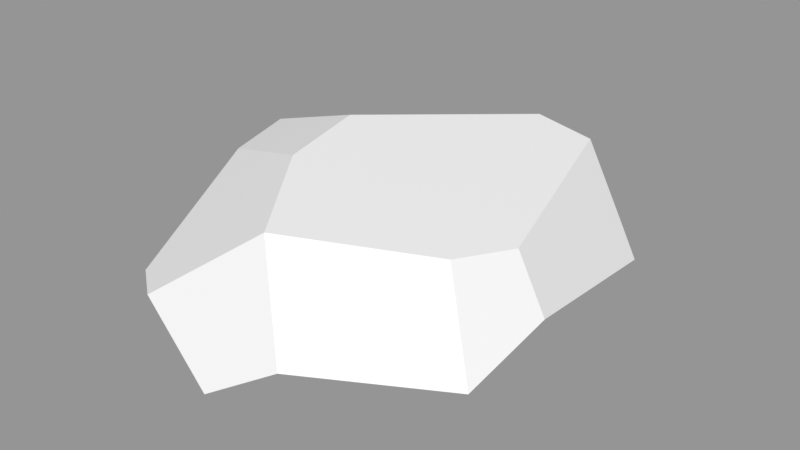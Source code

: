# Source: Rock_Round_m_2C_04.blend  (saved by Blender 3.0.42; exported with 4.5.12 LTS)
import bpy
from mathutils import Matrix  # noqa: F401  (used for matrix-valued properties, if any)

bpy.ops.wm.read_factory_settings(use_empty=True)
scene = bpy.context.scene
scene.name = 'Scene'

# ---- images (referenced by path relative to the original .blend; pixels are not part of the script)
import os
ASSET_DIR = os.environ.get("B2B_ASSET_DIR", "")  # directory of the original .blend (textures are referenced by path, not embedded)
HERE = os.path.dirname(os.path.abspath(__file__))  # packed textures are extracted next to this script under _unpacked/

def load_image(name, relpath, width, height, colorspace="sRGB"):
    """Load a texture the original file referenced (path relative to the .blend, or extracted next to this script)."""
    p = next((c for c in (os.path.join(HERE, relpath), os.path.join(ASSET_DIR, relpath)) if relpath and os.path.exists(c)), "")
    if p:
        img = bpy.data.images.load(p, check_existing=True)
        img.name = name
    else:  # same state as the original file: an image datablock whose file is absent (Cycles renders it pink)
        img = bpy.data.images.new(name, width, height)
        img.source = "FILE"
        img.filepath = "//" + (relpath or name)
    img.colorspace_settings.name = colorspace
    return img
img_rocks_texture_atlas_1024x1024_png = load_image('Rocks_Texture_Atlas_1024x1024.png', 'Rocks_Texture_Atlas_1024x1024.png', 1024, 1024, 'sRGB')

# ---- materials (node trees are filled in below, after node groups)
mat_rocks_053 = bpy.data.materials.new('Rocks.053')
mat_rocks_053.use_transparent_shadow = False
mat_rocks_053.diffuse_color = (1.0, 1.0, 1.0, 1.0)
mat_rocks_053.roughness = 0.69
mat_rocks_053.specular_intensity = 0.0
mat_material_048 = bpy.data.materials.new('Material.048')
mat_material_048.use_transparent_shadow = False
mat_material_048.roughness = 0.5

# ---- material node trees
mat_rocks_053.use_nodes = True; mat_rocks_053.node_tree.nodes.clear()
_N = mat_rocks_053.node_tree.nodes; _L = mat_rocks_053.node_tree.links
n0 = _N.new('ShaderNodeBsdfPrincipled'); n0.name = 'Principled BSDF'; n0.location = (10, 300)
n0.distribution = 'GGX'
n0.subsurface_method = 'RANDOM_WALK_SKIN'
n0.inputs[2].default_value = 0.69
n0.inputs[3].default_value = 1.45
n0.inputs[4].default_value = 0.0
n0.inputs[13].default_value = 0.0
n1 = _N.new('ShaderNodeOutputMaterial'); n1.name = 'Material Output'; n1.location = (300, 300)
n2 = _N.new('ShaderNodeNormalMap'); n2.name = 'Normal Map'; n2.location = (-300, -300)
n2.label = 'Normal/Map'
n3 = _N.new('ShaderNodeTexImage'); n3.name = 'Image Texture'; n3.location = (-300, 600)
n3.image = img_rocks_texture_atlas_1024x1024_png
_L.new(n0.outputs[0], n1.inputs[0])
_L.new(n2.outputs[0], n0.inputs[5])
_L.new(n3.outputs[0], n0.inputs[0])
n1.is_active_output = True
mat_material_048.use_nodes = True; mat_material_048.node_tree.nodes.clear()
_N = mat_material_048.node_tree.nodes; _L = mat_material_048.node_tree.links
n0 = _N.new('ShaderNodeBsdfPrincipled'); n0.name = 'Principled BSDF'; n0.location = (10, 300)
n0.distribution = 'GGX'
n0.subsurface_method = 'RANDOM_WALK_SKIN'
n0.inputs[3].default_value = 1.45
n0.inputs[27].default_value = (0.0, 0.0, 0.0, 1.0)
n0.inputs[28].default_value = 1.0
n1 = _N.new('ShaderNodeOutputMaterial'); n1.name = 'Material Output'; n1.location = (300, 300)
n2 = _N.new('ShaderNodeNormalMap'); n2.name = 'Normal Map'; n2.location = (-300, -300)
n2.label = 'Normal/Map'
n2.inputs[0].default_value = 0.0
_L.new(n0.outputs[0], n1.inputs[0])
_L.new(n2.outputs[0], n0.inputs[5])
n1.is_active_output = True

# ---- meshes
me_rock_round_m_2c_04_001 = bpy.data.meshes.new('Rock_Round_m_2C_04.001')
me_rock_round_m_2c_04_001.from_pydata([(36.59, -0.239, 32.9), (35.65, -0.2375, -4.683), (28.92, 6.113, -46.58), (24.84, -0.2208, -38.16), (1.969, -0.1854, -51.89), (8.195, 6.734, -60.03), (-22.04, 50.79, 3.313), (40.69, 14.11, -36.75), (34.13, 22.85, -39.1), (35.04, 34.92, 10.18), (45.02, 21.47, 13.22), (20.85, 40.65, -43.48), (25.78, -0.2223, 42.61), (-18.25, 48.92, 27.75), (-55.05, 31.49, 12.17), (-45.28, 44.42, 5.385), (42.08, 13.1, 37.58), (27.95, 36.31, 26.25), (-2.223, 43.66, 53.01), (-50.43, 15.57, 43.43), (-35.56, 25.75, 60.73), (-45.88, 40.66, 20.31), (-5.681, 9.327, 70.52), (0.3263, 9.255, 69.21), (-25.16, 26.49, 68.43), (10.64, 18.32, 63.51), (-53.41, 18.09, -13.31), (-53.27, 10.92, 26.44), (-14.72, -0.1596, 50.49), (-14.56, 4.5, 61.15), (-40.77, 4.026, 42.65), (-41.05, -0.1189, 33.08), (-38.9, 8.524, -32.48), (-14.06, -0.1606, -42.15), (-23.73, -0.1457, -25.38), (-42.74, 7.834, -23.14), (-35.89, -0.1268, -4.321), (-0.103, 18.78, -62.54), (6.035, 44.63, -41.29), (-38.79, 36.48, -24.7), (-42.56, 16.89, -35.51), (-19.54, 35.84, -44.4), (-17.81, 23.92, -55.0), (-50.16, 32.18, -0.2941)], [], [(7, 3, 2), (4, 3, 1), (33, 1, 34), (7, 1, 3), (7, 2, 8), (1, 0, 12), (17, 18, 25, 16), (25, 12, 16), (23, 22, 29), (14, 27, 19), (40, 39, 41, 42), (20, 19, 30), (35, 26, 40), (5, 4, 37), (41, 39, 6), (43, 26, 14), (39, 43, 15), (19, 20, 21, 14), (32, 33, 34), (21, 13, 6, 15), (27, 31, 30, 19), (33, 4, 1), (28, 29, 30, 31), (40, 42, 33, 32), (11, 9, 8), (5, 37, 11, 8), (23, 25, 22), (5, 2, 3, 4), (1, 7, 10), (21, 15, 43, 14), (32, 35, 40), (13, 21, 20), (34, 36, 35, 32), (0, 16, 12), (25, 23, 12), (29, 28, 23), (12, 23, 28), (20, 30, 29, 24), (36, 26, 35), (14, 26, 27), (34, 1, 12, 28), (29, 22, 24), (41, 38, 37, 42), (38, 6, 17, 9), (28, 31, 36), (36, 34, 28), (39, 40, 26, 43), (26, 36, 31, 27), (18, 17, 13), (9, 11, 38), (6, 13, 17), (10, 9, 17, 16), (33, 42, 37, 4), (2, 5, 8), (38, 11, 37), (16, 0, 1, 10), (22, 25, 18, 24), (24, 18, 13, 20), (15, 6, 39), (38, 41, 6), (8, 9, 10, 7)])
me_rock_round_m_2c_04_001.polygons.foreach_set('use_smooth', [True] * 61)
me_rock_round_m_2c_04_001.polygons.foreach_set('material_index', [0, 0, 0, 0, 0, 0, 1, 0, 0, 0, 1, 0, 0, 0, 1, 1, 1, 1, 0, 1, 0, 0, 0, 0, 1, 0, 0, 0, 0, 1, 0, 1, 0, 0, 0, 0, 0, 0, 0, 0, 0, 0, 1, 1, 0, 0, 1, 0, 1, 1, 1, 1, 0, 0, 1, 0, 1, 1, 1, 1, 1])
_k = set([(0, 1), (0, 12), (0, 16), (1, 3), (1, 7), (2, 3), (2, 5), (2, 7), (3, 4), (4, 5), (4, 33), (5, 37), (6, 13), (6, 15), (6, 38), (7, 8), (7, 10), (8, 11), (9, 10), (9, 11), (9, 17), (10, 16), (11, 37), (11, 38), (12, 16), (12, 23), (12, 25), (12, 28), (13, 18), (13, 21), (14, 19), (14, 21), (14, 26), (14, 27), (14, 43), (15, 21), (15, 39), (15, 43), (16, 17), (16, 25), (17, 18), (18, 24), (18, 25), (19, 20), (19, 27), (19, 30), (20, 21), (20, 24), (22, 23), (22, 24), (22, 25), (22, 29), (23, 25), (26, 27), (26, 35), (26, 36), (26, 40), (26, 43), (27, 31), (28, 29), (28, 31), (29, 30), (30, 31), (31, 36), (32, 33), (32, 35), (32, 40), (33, 34), (34, 36), (35, 36), (37, 38), (37, 42), (38, 41), (39, 40), (39, 41), (39, 43), (40, 42), (41, 42)])
me_rock_round_m_2c_04_001.attributes.new('sharp_edge', 'BOOLEAN', 'EDGE').data.foreach_set('value', [ (min(e.vertices), max(e.vertices)) in _k for e in me_rock_round_m_2c_04_001.edges])
_uv = me_rock_round_m_2c_04_001.uv_layers.new(name='UVMap')
_uv.uv.foreach_set('vector', [0.4265, 0.9041, 0.4206, 0.9033, 0.4219, 0.9004, 0.4114, 0.8985, 0.4206, 0.9033, 0.4254, 0.9157, 0.4053, 0.9024, 0.4254, 0.9157, 0.4018, 0.9088, 0.4265, 0.9041, 0.4254, 0.9157, 0.4206, 0.9033, 0.4419, 0.9579, 0.4352, 0.9569, 0.4419, 0.9537, 0.4254, 0.9157, 0.4265, 0.9297, 0.4224, 0.9335, 0.9335, 0.1778, 0.9207, 0.1686, 0.927, 0.1637, 0.9401, 0.1727, 0.4693, 0.9479, 0.4743, 0.9588, 0.4671, 0.9631, 0.4127, 0.9442, 0.4103, 0.9447, 0.4068, 0.9412, 0.4687, 0.9175, 0.4768, 0.9228, 0.475, 0.9293, 0.9514, 0.1683, 0.9437, 0.1726, 0.9426, 0.1666, 0.947, 0.1628, 0.398, 0.9421, 0.3921, 0.9355, 0.3962, 0.9347, 0.4768, 0.9053, 0.4735, 0.9082, 0.4731, 0.9007, 0.4135, 0.8957, 0.4114, 0.8985, 0.4099, 0.8953, 0.9169, 0.2052, 0.9089, 0.1982, 0.9138, 0.1878, 0.9463, 0.1808, 0.9518, 0.1757, 0.947, 0.185, 0.9437, 0.1726, 0.9463, 0.1808, 0.9413, 0.1832, 0.9533, 0.1969, 0.9487, 0.2043, 0.943, 0.1887, 0.947, 0.185, 0.3955, 0.9067, 0.4053, 0.9024, 0.4018, 0.9088, 0.9048, 0.1816, 0.9148, 0.1785, 0.9138, 0.1878, 0.9051, 0.1873, 0.3908, 0.929, 0.396, 0.9309, 0.3962, 0.9347, 0.3921, 0.9355, 0.4053, 0.9024, 0.4114, 0.8985, 0.4254, 0.9157, 0.4067, 0.9371, 0.4068, 0.9412, 0.3962, 0.9347, 0.396, 0.9309, 0.3938, 0.9059, 0.403, 0.8985, 0.4053, 0.9024, 0.3955, 0.9067, 0.9322, 0.2041, 0.9367, 0.1836, 0.9383, 0.2018, 0.4276, 0.9511, 0.4279, 0.9456, 0.4419, 0.9452, 0.4419, 0.9537, 0.4739, 0.9445, 0.4693, 0.9479, 0.4749, 0.9427, 0.4135, 0.8957, 0.4219, 0.9004, 0.4206, 0.9033, 0.4114, 0.8985, 0.4749, 0.9737, 0.4705, 0.9822, 0.4648, 0.9695, 0.943, 0.1887, 0.9413, 0.1832, 0.9463, 0.1808, 0.947, 0.185, 0.4762, 0.9021, 0.4768, 0.9053, 0.4731, 0.9007, 0.9148, 0.1785, 0.9048, 0.1816, 0.9087, 0.1659, 0.4018, 0.9088, 0.3974, 0.9169, 0.3942, 0.9102, 0.3955, 0.9067, 0.4729, 0.9641, 0.4671, 0.9631, 0.4743, 0.9588, 0.4693, 0.9479, 0.4739, 0.9445, 0.4743, 0.9588, 0.4068, 0.9412, 0.4067, 0.9371, 0.4127, 0.9442, 0.4224, 0.9335, 0.4127, 0.9442, 0.4067, 0.9371, 0.398, 0.9421, 0.3962, 0.9347, 0.4068, 0.9412, 0.4022, 0.9448, 0.3974, 0.9169, 0.3899, 0.9144, 0.3942, 0.9102, 0.4687, 0.9175, 0.4735, 0.9082, 0.4768, 0.9228, 0.4018, 0.9088, 0.4254, 0.9157, 0.4224, 0.9335, 0.4067, 0.9371, 0.4068, 0.9412, 0.4103, 0.9447, 0.4022, 0.9448, 0.9093, 0.2052, 0.9181, 0.2084, 0.9062, 0.2131, 0.9048, 0.2083, 0.9262, 0.2037, 0.9138, 0.1878, 0.9335, 0.1778, 0.9367, 0.1836, 0.4067, 0.9371, 0.396, 0.9309, 0.3974, 0.9169, 0.3974, 0.9169, 0.4018, 0.9088, 0.4067, 0.9371, 0.9437, 0.1726, 0.9514, 0.1683, 0.9518, 0.1757, 0.9463, 0.1808, 0.3899, 0.9144, 0.3974, 0.9169, 0.396, 0.9309, 0.3908, 0.929, 0.9207, 0.1686, 0.9335, 0.1778, 0.9148, 0.1785, 0.9367, 0.1836, 0.9322, 0.2041, 0.9262, 0.2037, 0.9138, 0.1878, 0.9148, 0.1785, 0.9335, 0.1778, 0.9413, 0.182, 0.9367, 0.1836, 0.9335, 0.1778, 0.9401, 0.1727, 0.4053, 0.9024, 0.403, 0.8985, 0.4099, 0.8953, 0.4114, 0.8985, 0.4352, 0.9569, 0.4276, 0.9511, 0.4419, 0.9537, 0.9181, 0.2084, 0.9202, 0.2127, 0.9062, 0.2131, 0.4671, 0.9631, 0.4729, 0.9641, 0.4749, 0.9737, 0.4648, 0.9695, 0.9532, 0.2102, 0.9476, 0.2154, 0.9413, 0.2127, 0.9505, 0.2043, 0.9125, 0.1628, 0.9207, 0.1686, 0.9148, 0.1785, 0.9087, 0.1659, 0.9051, 0.1873, 0.9138, 0.1878, 0.9089, 0.1982, 0.9262, 0.2037, 0.9169, 0.2052, 0.9138, 0.1878, 0.9383, 0.2018, 0.9367, 0.1836, 0.9413, 0.182, 0.9413, 0.2006])
me_rock_round_m_2c_04_001.materials.append(mat_rocks_053)
me_rock_round_m_2c_04_001.materials.append(mat_material_048)
me_rock_round_m_2c_04_001.use_remesh_fix_poles = True
me_rock_round_m_2c_04_001.use_remesh_preserve_attributes = False
me_rock_round_m_2c_04_001.update()
me_rock_round_m_2c_04_001.normals_split_custom_set([tuple(v) for v in zip(*[iter([0.6654, -0.7148, -0.2152, 0.6654, -0.7148, -0.2152, 0.6654, -0.7148, -0.2152, -0.001547, -1.0, -9.51e-08, -0.001547, -1.0, -1.661e-07, -0.001547, -1.0, -1.121e-07, -0.001547, -1.0, -7.605e-08, -0.001547, -1.0, -1.121e-07, -0.001547, -1.0, -1.026e-07, 0.6654, -0.7148, -0.2152, 0.6654, -0.7148, -0.2152, 0.6654, -0.7148, -0.2152, 0.5482, 0.1932, -0.8137, 0.5461, 0.1944, -0.8148, 0.5363, 0.1998, -0.8201, -0.001547, -1.0, -1.121e-07, -0.001547, -1.0, -9.876e-08, -0.001547, -1.0, -1.126e-07, 0.5942, 0.5808, 0.5564, 0.5942, 0.5808, 0.5564, 0.5942, 0.5808, 0.5564, 0.5942, 0.5808, 0.5564, 0.5468, -0.3889, 0.7414, 0.5468, -0.3889, 0.7414, 0.5468, -0.3889, 0.7414, 0.07615, -0.9139, 0.3986, 0.07615, -0.9139, 0.3986, 0.07615, -0.9139, 0.3986, -0.9871, 0.02415, 0.1583, -0.9871, 0.02415, 0.1583, -0.9871, 0.02415, 0.1583, -0.6253, 0.4657, -0.6262, -0.6253, 0.4657, -0.6262, -0.6253, 0.4657, -0.6262, -0.6253, 0.4657, -0.6262, -0.5075, -0.4759, 0.7183, -0.5096, -0.4748, 0.7176, -0.5049, -0.4773, 0.7192, -0.7978, -0.4809, -0.3636, -0.7978, -0.4809, -0.3636, -0.7978, -0.4809, -0.3636, -0.4581, -0.4731, -0.7525, -0.4581, -0.4731, -0.7525, -0.4581, -0.4731, -0.7525, -0.2772, 0.9126, -0.3006, -0.2772, 0.9126, -0.3006, -0.2772, 0.9126, -0.3006, -0.8307, 0.4689, -0.3002, -0.8307, 0.4689, -0.3002, -0.8307, 0.4689, -0.3002, -0.8285, 0.4709, -0.3029, -0.8285, 0.4709, -0.3029, -0.8285, 0.4709, -0.3029, -0.7888, 0.4875, 0.3743, -0.7888, 0.4875, 0.3743, -0.7888, 0.4875, 0.3743, -0.7888, 0.4875, 0.3743, -0.3996, -0.8874, -0.2299, -0.3996, -0.8874, -0.2299, -0.3996, -0.8874, -0.2299, -0.2883, 0.9443, 0.1585, -0.2883, 0.9443, 0.1585, -0.2883, 0.9443, 0.1585, -0.2883, 0.9443, 0.1585, -0.7236, -0.6254, 0.2921, -0.7236, -0.6254, 0.2921, -0.7236, -0.6254, 0.2921, -0.7236, -0.6254, 0.2921, -0.001547, -1.0, -7.605e-08, -0.001547, -1.0, -9.51e-08, -0.001547, -1.0, -1.121e-07, -0.2594, -0.8834, 0.3903, -0.2594, -0.8834, 0.3903, -0.2594, -0.8834, 0.3903, -0.2594, -0.8834, 0.3903, -0.4581, -0.4731, -0.7525, -0.4581, -0.4731, -0.7525, -0.4581, -0.4731, -0.7525, -0.4581, -0.4731, -0.7525, 0.8097, 0.5663, -0.1537, 0.8097, 0.5663, -0.1537, 0.8097, 0.5663, -0.1537, 0.5376, 0.1991, -0.8194, 0.5376, 0.1991, -0.8194, 0.5376, 0.1991, -0.8194, 0.5363, 0.1998, -0.8201, 0.2045, 0.3434, 0.9166, 0.2045, 0.3434, 0.9166, 0.2045, 0.3434, 0.9166, 0.2883, -0.8271, -0.4825, 0.2883, -0.8271, -0.4825, 0.2883, -0.8271, -0.4825, 0.2883, -0.8271, -0.4825, 0.9251, -0.379, -0.02176, 0.9249, -0.3794, -0.02441, 0.925, -0.3793, -0.02378, -0.813, 0.5782, -0.06931, -0.813, 0.5782, -0.06931, -0.813, 0.5782, -0.06931, -0.813, 0.5782, -0.06931, -0.7978, -0.4809, -0.3636, -0.7978, -0.4809, -0.3636, -0.7978, -0.4809, -0.3636, -0.3593, 0.8418, 0.4028, -0.3597, 0.8418, 0.4025, -0.3591, 0.8419, 0.4029, -0.3996, -0.8874, -0.2299, -0.3996, -0.8874, -0.2299, -0.3996, -0.8874, -0.2299, -0.3996, -0.8874, -0.2299, 0.5888, -0.4725, 0.6558, 0.5888, -0.4725, 0.6558, 0.5888, -0.4725, 0.6558, 0.6414, -0.2808, 0.714, 0.6414, -0.2808, 0.714, 0.6414, -0.2808, 0.714, 0.07615, -0.9139, 0.3986, 0.07615, -0.9139, 0.3986, 0.07615, -0.9139, 0.3986, 0.07615, -0.9139, 0.3986, 0.07615, -0.9139, 0.3986, 0.07615, -0.9139, 0.3986, -0.5075, -0.4759, 0.7183, -0.5049, -0.4773, 0.7192, -0.5, -0.4799, 0.7209, -0.5, -0.4799, 0.7209, -0.7109, -0.7022, -0.03819, -0.7109, -0.7022, -0.03819, -0.7109, -0.7022, -0.03819, -0.9953, -0.09598, -0.01384, -0.9953, -0.09598, -0.01384, -0.9953, -0.09598, -0.01384, -0.001547, -1.0, -1.026e-07, -0.001547, -1.0, -1.121e-07, -0.001547, -1.0, -1.126e-07, -0.001547, -1.0, -1.286e-07, -0.5, -0.4799, 0.7209, -0.5, -0.4799, 0.7209, -0.5, -0.4799, 0.7209, -0.1316, 0.6479, -0.7503, -0.1316, 0.6479, -0.7503, -0.1316, 0.6479, -0.7503, -0.1316, 0.6479, -0.7503, 0.2641, 0.9639, 0.03307, 0.2641, 0.9639, 0.03307, 0.2641, 0.9639, 0.03307, 0.2641, 0.9639, 0.03307, -0.001547, -1.0, -1.286e-07, -0.001547, -1.0, -1.53e-07, -0.001547, -1.0, -1.399e-07, -0.001547, -1.0, -1.399e-07, -0.001547, -1.0, -1.026e-07, -0.001547, -1.0, -1.286e-07, -0.8257, 0.4302, -0.365, -0.8257, 0.4302, -0.365, -0.8257, 0.4302, -0.365, -0.8257, 0.4302, -0.365, -0.6664, -0.7371, -0.1119, -0.6664, -0.7371, -0.1119, -0.6664, -0.7371, -0.1119, -0.6664, -0.7371, -0.1119, 0.2641, 0.9639, 0.03307, 0.2641, 0.9639, 0.03307, 0.2641, 0.9639, 0.03307, 0.2641, 0.9639, 0.03307, 0.2641, 0.9639, 0.03307, 0.2641, 0.9639, 0.03307, 0.2641, 0.9639, 0.03307, 0.2641, 0.9639, 0.03307, 0.2641, 0.9639, 0.03307, 0.744, 0.6027, 0.2885, 0.744, 0.6027, 0.2885, 0.744, 0.6027, 0.2885, 0.744, 0.6027, 0.2885, -0.4581, -0.4731, -0.7525, -0.4581, -0.4731, -0.7525, -0.4581, -0.4731, -0.7525, -0.4581, -0.4731, -0.7525, 0.5461, 0.1944, -0.8148, 0.5376, 0.1991, -0.8194, 0.5363, 0.1998, -0.8201, 0.05357, 0.6264, -0.7776, 0.05357, 0.6264, -0.7776, 0.05357, 0.6264, -0.7776, 0.9252, -0.3789, -0.0212, 0.9252, -0.3789, -0.0212, 0.9251, -0.379, -0.02176, 0.925, -0.3793, -0.02378, 0.2181, 0.426, 0.8781, 0.2181, 0.426, 0.8781, 0.2181, 0.426, 0.8781, 0.2181, 0.426, 0.8781, -0.3589, 0.8419, 0.403, -0.3589, 0.8419, 0.403, -0.3593, 0.8418, 0.4028, -0.3591, 0.8419, 0.4029, -0.2772, 0.9126, -0.3006, -0.2772, 0.9126, -0.3006, -0.2772, 0.9126, -0.3006, -0.2772, 0.9126, -0.3006, -0.2772, 0.9126, -0.3006, -0.2772, 0.9126, -0.3006, 0.8097, 0.5663, -0.1537, 0.8097, 0.5663, -0.1537, 0.8097, 0.5663, -0.1537, 0.8097, 0.5663, -0.1537])] * 3)])

# ---- objects
ob_rock_round_m_2c_04 = bpy.data.objects.new('Rock_Round_m_2C_04', me_rock_round_m_2c_04_001)

# ---- transforms, parenting, visibility, modifiers, constraints
ob_rock_round_m_2c_04.location = (0.0, 0.0, 0.0)
ob_rock_round_m_2c_04.rotation_euler = (1.571, -0.0, 0.0)
ob_rock_round_m_2c_04.scale = (0.01, 0.01, 0.01)
ob_rock_round_m_2c_04.color = (0.8, 0.8, 0.8, 1.0)

# ---- collection membership
scene.collection.objects.link(ob_rock_round_m_2c_04)

# ---- scene / render settings (as saved in the file)
scene.frame_start = 1; scene.frame_end = 250; scene.frame_set(1)
scene.render.engine = 'BLENDER_EEVEE_NEXT'
scene.cycles.sampling_pattern = 'TABULATED_SOBOL'
scene.cycles.use_light_tree = False
scene.view_settings.view_transform = 'Standard'
bpy.context.view_layer.update()

# ---- added for rendering (the .blend has no active camera and no usable light): camera, sun + grey world if the file has none
cam_auto = bpy.data.cameras.new('AutoCamera')
cam_auto.lens = 50.0
cam_auto.sensor_width = 36.0
cam_auto.clip_end = 1000.0
ob_auto_camera = bpy.data.objects.new('AutoCamera', cam_auto)
scene.collection.objects.link(ob_auto_camera)
ob_auto_camera.location = (1.56106, -1.97332, 1.54174)
ob_auto_camera.rotation_euler = (1.09748, -7.21219e-08, 0.694738)
scene.camera = ob_auto_camera
light_auto_sun = bpy.data.lights.new('AutoSun', 'SUN')
light_auto_sun.energy = 3.0
light_auto_sun.angle = 0.0523599
ob_auto_sun = bpy.data.objects.new('AutoSun', light_auto_sun)
scene.collection.objects.link(ob_auto_sun)
ob_auto_sun.rotation_euler = (0.872665, 0.174533, 0.523599)
if scene.world is None:
    world_auto = bpy.data.worlds.new('AutoWorld')
    world_auto.color = (0.3, 0.3, 0.3)
    scene.world = world_auto
bpy.context.view_layer.update()
